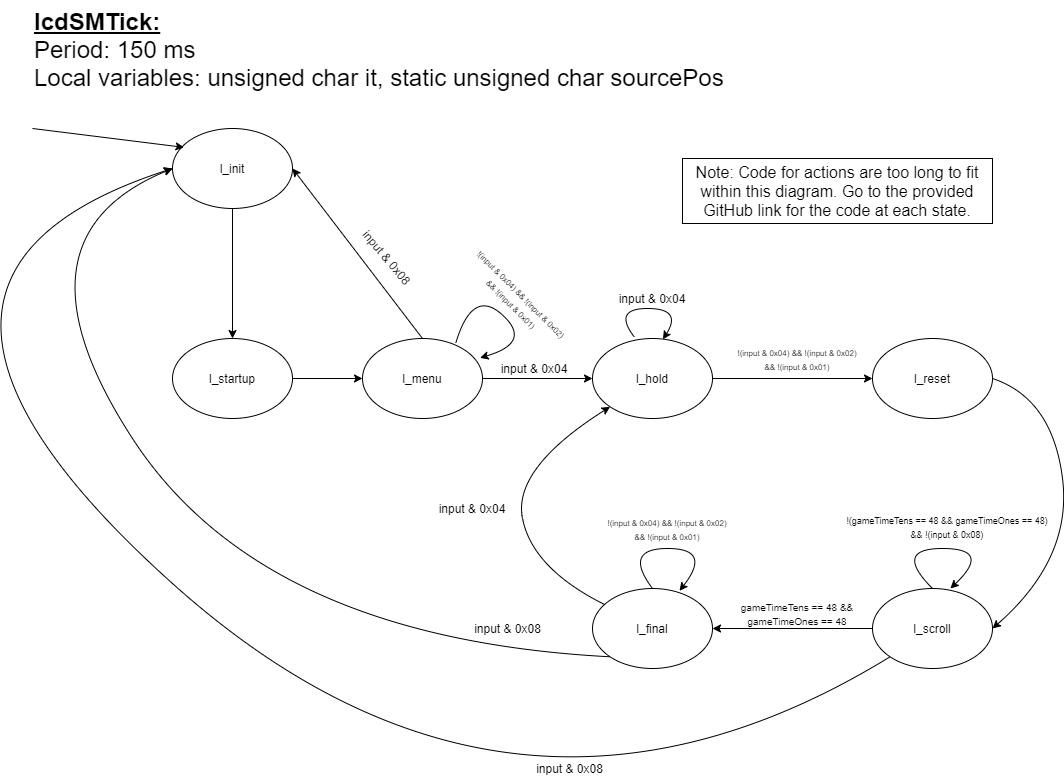

The diagram above was exported from draw.io. Its source (the exported page's mxGraphModel, read from the mxfile embedded in the PNG):
<mxGraphModel dx="1422" dy="794" grid="1" gridSize="10" guides="1" tooltips="1" connect="1" arrows="1" fold="1" page="1" pageScale="1" pageWidth="1100" pageHeight="850" math="0" shadow="0">
  <root>
    <mxCell id="0" />
    <mxCell id="1" parent="0" />
    <mxCell id="yCaDJ_Mt1HQJrjLFHZm0-8" style="edgeStyle=orthogonalEdgeStyle;rounded=0;orthogonalLoop=1;jettySize=auto;html=1;" parent="1" source="yCaDJ_Mt1HQJrjLFHZm0-1" target="yCaDJ_Mt1HQJrjLFHZm0-2" edge="1">
      <mxGeometry relative="1" as="geometry" />
    </mxCell>
    <mxCell id="yCaDJ_Mt1HQJrjLFHZm0-1" value="l_init" style="ellipse;whiteSpace=wrap;html=1;" parent="1" vertex="1">
      <mxGeometry x="180" y="170" width="120" height="80" as="geometry" />
    </mxCell>
    <mxCell id="yCaDJ_Mt1HQJrjLFHZm0-9" style="edgeStyle=orthogonalEdgeStyle;rounded=0;orthogonalLoop=1;jettySize=auto;html=1;entryX=0;entryY=0.5;entryDx=0;entryDy=0;" parent="1" source="yCaDJ_Mt1HQJrjLFHZm0-2" target="yCaDJ_Mt1HQJrjLFHZm0-3" edge="1">
      <mxGeometry relative="1" as="geometry" />
    </mxCell>
    <mxCell id="yCaDJ_Mt1HQJrjLFHZm0-2" value="l_startup" style="ellipse;whiteSpace=wrap;html=1;" parent="1" vertex="1">
      <mxGeometry x="180" y="380" width="120" height="80" as="geometry" />
    </mxCell>
    <mxCell id="yCaDJ_Mt1HQJrjLFHZm0-10" style="edgeStyle=orthogonalEdgeStyle;rounded=0;orthogonalLoop=1;jettySize=auto;html=1;entryX=0;entryY=0.5;entryDx=0;entryDy=0;" parent="1" source="yCaDJ_Mt1HQJrjLFHZm0-3" target="yCaDJ_Mt1HQJrjLFHZm0-5" edge="1">
      <mxGeometry relative="1" as="geometry" />
    </mxCell>
    <mxCell id="yCaDJ_Mt1HQJrjLFHZm0-3" value="l_menu" style="ellipse;whiteSpace=wrap;html=1;" parent="1" vertex="1">
      <mxGeometry x="370" y="380" width="120" height="80" as="geometry" />
    </mxCell>
    <mxCell id="yCaDJ_Mt1HQJrjLFHZm0-4" value="l_reset" style="ellipse;whiteSpace=wrap;html=1;" parent="1" vertex="1">
      <mxGeometry x="880" y="380" width="120" height="80" as="geometry" />
    </mxCell>
    <mxCell id="yCaDJ_Mt1HQJrjLFHZm0-11" style="edgeStyle=orthogonalEdgeStyle;rounded=0;orthogonalLoop=1;jettySize=auto;html=1;exitX=1;exitY=0.5;exitDx=0;exitDy=0;entryX=0;entryY=0.5;entryDx=0;entryDy=0;" parent="1" source="yCaDJ_Mt1HQJrjLFHZm0-5" target="yCaDJ_Mt1HQJrjLFHZm0-4" edge="1">
      <mxGeometry relative="1" as="geometry" />
    </mxCell>
    <mxCell id="yCaDJ_Mt1HQJrjLFHZm0-5" value="l_hold" style="ellipse;whiteSpace=wrap;html=1;" parent="1" vertex="1">
      <mxGeometry x="600" y="380" width="120" height="80" as="geometry" />
    </mxCell>
    <mxCell id="yCaDJ_Mt1HQJrjLFHZm0-13" style="edgeStyle=orthogonalEdgeStyle;rounded=0;orthogonalLoop=1;jettySize=auto;html=1;entryX=1;entryY=0.5;entryDx=0;entryDy=0;" parent="1" source="yCaDJ_Mt1HQJrjLFHZm0-6" target="yCaDJ_Mt1HQJrjLFHZm0-7" edge="1">
      <mxGeometry relative="1" as="geometry" />
    </mxCell>
    <mxCell id="yCaDJ_Mt1HQJrjLFHZm0-6" value="l_scroll" style="ellipse;whiteSpace=wrap;html=1;" parent="1" vertex="1">
      <mxGeometry x="880" y="630" width="120" height="80" as="geometry" />
    </mxCell>
    <mxCell id="yCaDJ_Mt1HQJrjLFHZm0-7" value="l_final" style="ellipse;whiteSpace=wrap;html=1;" parent="1" vertex="1">
      <mxGeometry x="600" y="630" width="120" height="80" as="geometry" />
    </mxCell>
    <mxCell id="yCaDJ_Mt1HQJrjLFHZm0-12" value="" style="curved=1;endArrow=classic;html=1;entryX=1;entryY=0.5;entryDx=0;entryDy=0;exitX=1;exitY=0.5;exitDx=0;exitDy=0;" parent="1" source="yCaDJ_Mt1HQJrjLFHZm0-4" target="yCaDJ_Mt1HQJrjLFHZm0-6" edge="1">
      <mxGeometry width="50" height="50" relative="1" as="geometry">
        <mxPoint x="1030" y="430" as="sourcePoint" />
        <mxPoint x="1020" y="530" as="targetPoint" />
        <Array as="points">
          <mxPoint x="1060" y="440" />
          <mxPoint x="1080" y="600" />
        </Array>
      </mxGeometry>
    </mxCell>
    <mxCell id="yCaDJ_Mt1HQJrjLFHZm0-14" value="" style="curved=1;endArrow=classic;html=1;entryX=0;entryY=1;entryDx=0;entryDy=0;" parent="1" source="yCaDJ_Mt1HQJrjLFHZm0-7" target="yCaDJ_Mt1HQJrjLFHZm0-5" edge="1">
      <mxGeometry width="50" height="50" relative="1" as="geometry">
        <mxPoint x="575" y="540" as="sourcePoint" />
        <mxPoint x="625" y="490" as="targetPoint" />
        <Array as="points">
          <mxPoint x="540" y="610" />
          <mxPoint x="520" y="510" />
        </Array>
      </mxGeometry>
    </mxCell>
    <mxCell id="yCaDJ_Mt1HQJrjLFHZm0-17" value="" style="endArrow=classic;html=1;exitX=0.5;exitY=0;exitDx=0;exitDy=0;entryX=1;entryY=0.5;entryDx=0;entryDy=0;" parent="1" source="yCaDJ_Mt1HQJrjLFHZm0-3" target="yCaDJ_Mt1HQJrjLFHZm0-1" edge="1">
      <mxGeometry width="50" height="50" relative="1" as="geometry">
        <mxPoint x="430" y="260" as="sourcePoint" />
        <mxPoint x="480" y="210" as="targetPoint" />
      </mxGeometry>
    </mxCell>
    <mxCell id="yCaDJ_Mt1HQJrjLFHZm0-19" value="" style="curved=1;endArrow=classic;html=1;exitX=0;exitY=1;exitDx=0;exitDy=0;entryX=0;entryY=0.5;entryDx=0;entryDy=0;" parent="1" source="yCaDJ_Mt1HQJrjLFHZm0-6" target="yCaDJ_Mt1HQJrjLFHZm0-1" edge="1">
      <mxGeometry width="50" height="50" relative="1" as="geometry">
        <mxPoint x="830" y="780" as="sourcePoint" />
        <mxPoint x="90" y="410" as="targetPoint" />
        <Array as="points">
          <mxPoint x="520" y="930" />
          <mxPoint x="-160" y="320" />
        </Array>
      </mxGeometry>
    </mxCell>
    <mxCell id="yCaDJ_Mt1HQJrjLFHZm0-20" value="" style="curved=1;endArrow=classic;html=1;exitX=0;exitY=1;exitDx=0;exitDy=0;entryX=0;entryY=0.5;entryDx=0;entryDy=0;" parent="1" source="yCaDJ_Mt1HQJrjLFHZm0-7" target="yCaDJ_Mt1HQJrjLFHZm0-1" edge="1">
      <mxGeometry width="50" height="50" relative="1" as="geometry">
        <mxPoint x="430" y="655" as="sourcePoint" />
        <mxPoint x="480" y="605" as="targetPoint" />
        <Array as="points">
          <mxPoint x="270" y="680" />
          <mxPoint x="10" y="280" />
        </Array>
      </mxGeometry>
    </mxCell>
    <mxCell id="yCaDJ_Mt1HQJrjLFHZm0-22" value="&lt;span style=&quot;font-size: 24px&quot;&gt;&lt;b&gt;&lt;u&gt;lcdSMTick:&lt;/u&gt;&lt;/b&gt;&lt;br&gt;Period: 150 ms&lt;br&gt;Local variables: unsigned char it, static unsigned char sourcePos&lt;br&gt;&lt;/span&gt;" style="text;html=1;strokeColor=none;fillColor=none;align=left;verticalAlign=middle;whiteSpace=wrap;rounded=0;" parent="1" vertex="1">
      <mxGeometry x="40" y="42" width="710" height="98" as="geometry" />
    </mxCell>
    <mxCell id="gdYtGS62ReRz294_xCsC-1" value="input &amp;amp; 0x08" style="text;html=1;strokeColor=none;fillColor=none;align=center;verticalAlign=middle;whiteSpace=wrap;rounded=0;direction=west;rotation=50;" parent="1" vertex="1">
      <mxGeometry x="350" y="289" width="90" height="20" as="geometry" />
    </mxCell>
    <mxCell id="gdYtGS62ReRz294_xCsC-4" value="input &amp;amp; 0x04" style="text;html=1;strokeColor=none;fillColor=none;align=center;verticalAlign=middle;whiteSpace=wrap;rounded=0;" parent="1" vertex="1">
      <mxGeometry x="507" y="400" width="70" height="20" as="geometry" />
    </mxCell>
    <mxCell id="gdYtGS62ReRz294_xCsC-6" value="" style="curved=1;endArrow=classic;html=1;exitX=0.778;exitY=0.054;exitDx=0;exitDy=0;exitPerimeter=0;entryX=0.979;entryY=0.242;entryDx=0;entryDy=0;entryPerimeter=0;" parent="1" source="yCaDJ_Mt1HQJrjLFHZm0-3" target="yCaDJ_Mt1HQJrjLFHZm0-3" edge="1">
      <mxGeometry width="50" height="50" relative="1" as="geometry">
        <mxPoint x="470" y="398" as="sourcePoint" />
        <mxPoint x="490" y="400" as="targetPoint" />
        <Array as="points">
          <mxPoint x="480" y="329" />
          <mxPoint x="540" y="384" />
        </Array>
      </mxGeometry>
    </mxCell>
    <mxCell id="gdYtGS62ReRz294_xCsC-8" value="&lt;font style=&quot;font-size: 8px&quot;&gt;!(input &amp;amp; 0x04) &amp;amp;&amp;amp; !(input &amp;amp; 0x02) &amp;amp;&amp;amp; !(input &amp;amp; 0x01)&lt;/font&gt;" style="text;html=1;strokeColor=none;fillColor=none;align=center;verticalAlign=middle;whiteSpace=wrap;rounded=0;direction=west;rotation=45;" parent="1" vertex="1">
      <mxGeometry x="460" y="320" width="130" height="40" as="geometry" />
    </mxCell>
    <mxCell id="gdYtGS62ReRz294_xCsC-9" value="" style="curved=1;endArrow=classic;html=1;exitX=0.349;exitY=-0.018;exitDx=0;exitDy=0;exitPerimeter=0;entryX=0.587;entryY=0.011;entryDx=0;entryDy=0;entryPerimeter=0;" parent="1" source="yCaDJ_Mt1HQJrjLFHZm0-5" target="yCaDJ_Mt1HQJrjLFHZm0-5" edge="1">
      <mxGeometry width="50" height="50" relative="1" as="geometry">
        <mxPoint x="680" y="382.1428571428571" as="sourcePoint" />
        <mxPoint x="700" y="395" as="targetPoint" />
        <Array as="points">
          <mxPoint x="620" y="350" />
          <mxPoint x="690" y="350" />
        </Array>
      </mxGeometry>
    </mxCell>
    <mxCell id="gdYtGS62ReRz294_xCsC-10" value="" style="curved=1;endArrow=classic;html=1;exitX=0.5;exitY=0;exitDx=0;exitDy=0;entryX=0.649;entryY=0;entryDx=0;entryDy=0;entryPerimeter=0;" parent="1" source="yCaDJ_Mt1HQJrjLFHZm0-6" target="yCaDJ_Mt1HQJrjLFHZm0-6" edge="1">
      <mxGeometry width="50" height="50" relative="1" as="geometry">
        <mxPoint x="880" y="590" as="sourcePoint" />
        <mxPoint x="970" y="590" as="targetPoint" />
        <Array as="points">
          <mxPoint x="900" y="590" />
          <mxPoint x="1000" y="590" />
        </Array>
      </mxGeometry>
    </mxCell>
    <mxCell id="gdYtGS62ReRz294_xCsC-11" value="" style="curved=1;endArrow=classic;html=1;exitX=0.5;exitY=0;exitDx=0;exitDy=0;entryX=0.725;entryY=0.029;entryDx=0;entryDy=0;entryPerimeter=0;" parent="1" source="yCaDJ_Mt1HQJrjLFHZm0-7" target="yCaDJ_Mt1HQJrjLFHZm0-7" edge="1">
      <mxGeometry width="50" height="50" relative="1" as="geometry">
        <mxPoint x="648" y="628" as="sourcePoint" />
        <mxPoint x="720" y="530" as="targetPoint" />
        <Array as="points">
          <mxPoint x="630" y="590" />
          <mxPoint x="720" y="590" />
        </Array>
      </mxGeometry>
    </mxCell>
    <mxCell id="gdYtGS62ReRz294_xCsC-12" value="input &amp;amp; 0x04" style="text;html=1;strokeColor=none;fillColor=none;align=center;verticalAlign=middle;whiteSpace=wrap;rounded=0;rotation=0;" parent="1" vertex="1">
      <mxGeometry x="620" y="330" width="80" height="20" as="geometry" />
    </mxCell>
    <mxCell id="gdYtGS62ReRz294_xCsC-13" value="&lt;font style=&quot;font-size: 8px&quot;&gt;!(input &amp;amp; 0x04) &amp;amp;&amp;amp; !(input &amp;amp; 0x02) &amp;amp;&amp;amp; !(input &amp;amp; 0x01)&lt;/font&gt;" style="text;html=1;strokeColor=none;fillColor=none;align=center;verticalAlign=middle;whiteSpace=wrap;rounded=0;" parent="1" vertex="1">
      <mxGeometry x="740" y="390" width="130" height="20" as="geometry" />
    </mxCell>
    <mxCell id="gdYtGS62ReRz294_xCsC-15" value="&lt;font style=&quot;font-size: 10px&quot;&gt;gameTimeTens == 48 &amp;amp;&amp;amp; gameTimeOnes == 48&lt;/font&gt;" style="text;html=1;strokeColor=none;fillColor=none;align=center;verticalAlign=middle;whiteSpace=wrap;rounded=0;" parent="1" vertex="1">
      <mxGeometry x="740" y="640" width="130" height="30" as="geometry" />
    </mxCell>
    <mxCell id="gdYtGS62ReRz294_xCsC-16" value="input &amp;amp; 0x08" style="text;html=1;strokeColor=none;fillColor=none;align=center;verticalAlign=middle;whiteSpace=wrap;rounded=0;" parent="1" vertex="1">
      <mxGeometry x="530" y="800" width="95" height="20" as="geometry" />
    </mxCell>
    <mxCell id="gdYtGS62ReRz294_xCsC-17" value="input &amp;amp; 0x08" style="text;html=1;strokeColor=none;fillColor=none;align=center;verticalAlign=middle;whiteSpace=wrap;rounded=0;" parent="1" vertex="1">
      <mxGeometry x="467.5" y="660" width="95" height="20" as="geometry" />
    </mxCell>
    <mxCell id="gdYtGS62ReRz294_xCsC-18" value="input &amp;amp; 0x04" style="text;html=1;strokeColor=none;fillColor=none;align=center;verticalAlign=middle;whiteSpace=wrap;rounded=0;rotation=0;" parent="1" vertex="1">
      <mxGeometry x="440" y="540" width="80" height="20" as="geometry" />
    </mxCell>
    <mxCell id="gdYtGS62ReRz294_xCsC-19" value="&lt;font style=&quot;font-size: 8px&quot;&gt;!(input &amp;amp; 0x04) &amp;amp;&amp;amp; !(input &amp;amp; 0x02) &amp;amp;&amp;amp; !(input &amp;amp; 0x01)&lt;/font&gt;" style="text;html=1;strokeColor=none;fillColor=none;align=center;verticalAlign=middle;whiteSpace=wrap;rounded=0;" parent="1" vertex="1">
      <mxGeometry x="610" y="560" width="130" height="20" as="geometry" />
    </mxCell>
    <mxCell id="gdYtGS62ReRz294_xCsC-20" value="" style="endArrow=classic;html=1;entryX=0.096;entryY=0.236;entryDx=0;entryDy=0;entryPerimeter=0;" parent="1" target="yCaDJ_Mt1HQJrjLFHZm0-1" edge="1">
      <mxGeometry width="50" height="50" relative="1" as="geometry">
        <mxPoint x="40" y="170" as="sourcePoint" />
        <mxPoint x="190" y="160" as="targetPoint" />
      </mxGeometry>
    </mxCell>
    <mxCell id="gdYtGS62ReRz294_xCsC-21" value="&lt;font style=&quot;font-size: 9px&quot;&gt;!(gameTimeTens == 48 &amp;amp;&amp;amp; gameTimeOnes == 48) &amp;amp;&amp;amp; !(input &amp;amp; 0x08)&lt;/font&gt;" style="text;html=1;strokeColor=none;fillColor=none;align=center;verticalAlign=middle;whiteSpace=wrap;rounded=0;" parent="1" vertex="1">
      <mxGeometry x="850" y="550" width="210" height="35" as="geometry" />
    </mxCell>
    <mxCell id="gdYtGS62ReRz294_xCsC-23" value="&lt;font style=&quot;font-size: 16px&quot;&gt;Note: Code for actions are too long to fit within this diagram. Go to the provided GitHub link for the code at each state.&lt;/font&gt;" style="text;html=1;strokeColor=#000000;fillColor=none;align=center;verticalAlign=middle;whiteSpace=wrap;rounded=0;" parent="1" vertex="1">
      <mxGeometry x="690" y="200" width="310" height="65" as="geometry" />
    </mxCell>
  </root>
</mxGraphModel>